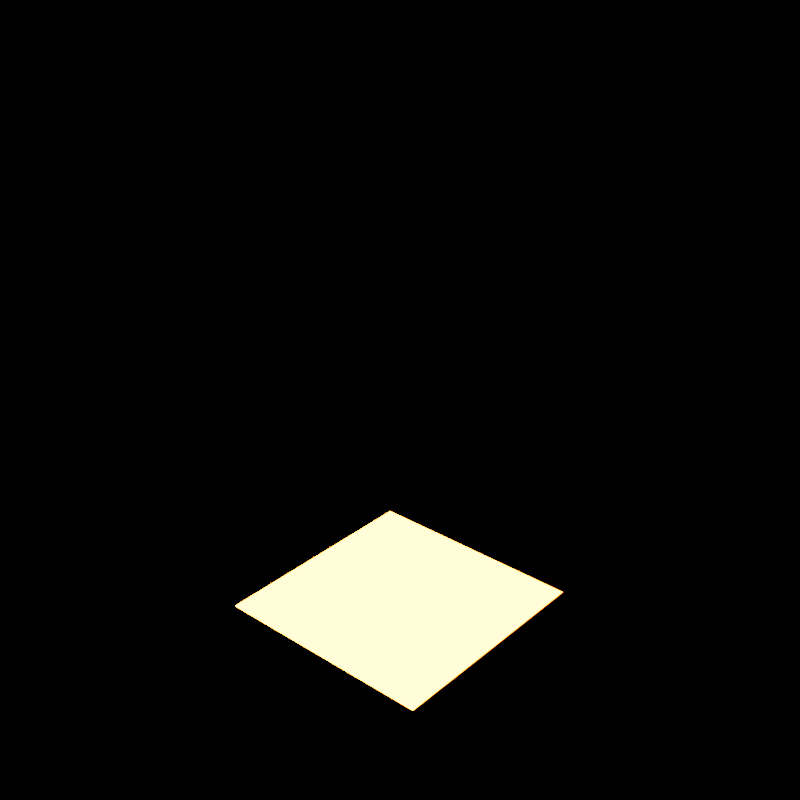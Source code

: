 # Source: firevoxels.blend  (saved by Blender 4.0.36; exported with 4.5.12 LTS)
import bpy
from mathutils import Matrix  # noqa: F401  (used for matrix-valued properties, if any)

bpy.ops.wm.read_factory_settings(use_empty=True)
scene = bpy.context.scene
scene.name = 'Scene'

# ---- collections
col_collection = bpy.data.collections.new('Collection'); scene.collection.children.link(col_collection)

# ---- materials (node trees are filled in below, after node groups)
mat_flame = bpy.data.materials.new('Flame')
mat_flame.alpha_threshold = 0.0
mat_flame.line_color = (0.0, 0.0, 0.0, 1.0)

# ---- material node trees
mat_flame.use_nodes = True; mat_flame.node_tree.nodes.clear()
_N = mat_flame.node_tree.nodes; _L = mat_flame.node_tree.links
n0 = _N.new('ShaderNodeOutputMaterial'); n0.name = 'Material Output'; n0.location = (545, 300)
n0.target = 'CYCLES'
n1 = _N.new('ShaderNodeNewGeometry'); n1.name = 'Geometry'; n1.location = (-891, 267)
n2 = _N.new('ShaderNodeMapping'); n2.name = 'Mapping'; n2.location = (-726, 286)
n2.width = 290
n2.inputs[1].default_value = (0.07622, 0.0, 0.0)
n2.inputs[2].default_value = (1.571, 0.0, 1.571)
n3 = _N.new('ShaderNodeMath'); n3.name = 'Math'; n3.location = (98, 277)
n3.operation = 'MULTIPLY'
n3.inputs[1].default_value = 67.0
n4 = _N.new('ShaderNodeTexGradient'); n4.name = 'Gradient Texture'; n4.location = (-392, 289)
n5 = _N.new('ShaderNodeValToRGB'); n5.name = 'ColorRamp'; n5.location = (-202, 305)
n5.color_ramp.interpolation = 'B_SPLINE'
while len(n5.color_ramp.elements) > 1: n5.color_ramp.elements.remove(n5.color_ramp.elements[-1])
n5.color_ramp.elements[0].position = 0.0; n5.color_ramp.elements[0].color = (1.0, 1.0, 1.0, 1.0)
_e = n5.color_ramp.elements.new(0.7545); _e.color = (0.09443, 0.09443, 0.09443, 1.0)
n6 = _N.new('ShaderNodeEmission'); n6.name = 'Emission'; n6.location = (318, 301)
n6.inputs[0].default_value = (1.0, 0.15, 0.01521, 1.0)
n7 = _N.new('ShaderNodeOutputMaterial'); n7.name = 'Material Output.001'; n7.location = (0, 0)
n7.target = 'EEVEE'
n8 = _N.new('ShaderNodeMixShader'); n8.name = 'Mix Shader'; n8.location = (0, 0)
n8.label = 'Disable Shadow'
n8.hide = True
n9 = _N.new('ShaderNodeLightPath'); n9.name = 'Light Path'; n9.location = (0, 0)
n9.hide = True
n10 = _N.new('ShaderNodeBsdfTransparent'); n10.name = 'Transparent BSDF'; n10.location = (0, 0)
n10.hide = True
_L.new(n6.outputs[0], n0.inputs[0])
_L.new(n1.outputs[0], n2.inputs[0])
_L.new(n2.outputs[0], n4.inputs[0])
_L.new(n4.outputs[0], n5.inputs[0])
_L.new(n5.outputs[0], n3.inputs[0])
_L.new(n3.outputs[0], n6.inputs[1])
_L.new(n6.outputs[0], n8.inputs[1])
_L.new(n8.outputs[0], n7.inputs[0])
_L.new(n9.outputs[1], n8.inputs[0])
_L.new(n10.outputs[0], n8.inputs[2])
n0.is_active_output = True

# ---- world
world_world = bpy.data.worlds.new('World'); scene.world = world_world
world_world.use_nodes = True; world_world.node_tree.nodes.clear()
_N = world_world.node_tree.nodes; _L = world_world.node_tree.links
n0 = _N.new('ShaderNodeOutputWorld'); n0.name = 'World Output'; n0.location = (300, 300)
n1 = _N.new('ShaderNodeBackground'); n1.name = 'Background'; n1.location = (10, 300)
n1.inputs[0].default_value = (0.05088, 0.05088, 0.05088, 1.0)
n1.inputs[1].default_value = 0.0
_L.new(n1.outputs[0], n0.inputs[0])
n0.is_active_output = True
world_world.color = (0.05088, 0.05088, 0.05088)
world_world.use_sun_shadow = False
world_world.sun_shadow_jitter_overblur = 0.0

# ---- cameras
cam_camera_001 = bpy.data.cameras.new('Camera.001')
cam_camera_001.lens = 55.0

# ---- meshes
me_cube = bpy.data.meshes.new('Cube')
me_cube.from_pydata([(1.0, 1.0, 1.0), (1.0, 1.0, -1.0), (1.0, -1.0, 1.0), (1.0, -1.0, -1.0), (-1.0, 1.0, 1.0), (-1.0, 1.0, -1.0), (-1.0, -1.0, 1.0), (-1.0, -1.0, -1.0)], [], [(0, 4, 6, 2), (3, 2, 6, 7), (7, 6, 4, 5), (5, 1, 3, 7), (1, 0, 2, 3), (5, 4, 0, 1)])
_uv = me_cube.uv_layers.new(name='UVMap')
_uv.uv.foreach_set('vector', [0.625, 0.5, 0.875, 0.5, 0.875, 0.75, 0.625, 0.75, 0.375, 0.75, 0.625, 0.75, 0.625, 1.0, 0.375, 1.0, 0.375, 0.0, 0.625, 0.0, 0.625, 0.25, 0.375, 0.25, 0.125, 0.5, 0.375, 0.5, 0.375, 0.75, 0.125, 0.75, 0.375, 0.5, 0.625, 0.5, 0.625, 0.75, 0.375, 0.75, 0.375, 0.25, 0.625, 0.25, 0.625, 0.5, 0.375, 0.5])
me_cube.materials.append(mat_flame)
me_cube.use_remesh_preserve_volume = False
me_cube.use_remesh_preserve_attributes = False
me_cube.use_mirror_vertex_groups = False
me_cube.update()
me_plane = bpy.data.meshes.new('Plane')
me_plane.from_pydata([(-1.0, -1.0, 0.0), (1.0, -1.0, 0.0), (-1.0, 1.0, 0.0), (1.0, 1.0, 0.0)], [], [(0, 1, 3, 2)])
_uv = me_plane.uv_layers.new(name='UVMap')
_uv.uv.foreach_set('vector', [0.0, 0.0, 1.0, 0.0, 1.0, 1.0, 0.0, 1.0])
me_plane.materials.append(mat_flame)
me_plane.use_remesh_fix_poles = True
me_plane.use_remesh_preserve_attributes = False
me_plane.use_mirror_vertex_groups = False
me_plane.update()

# ---- objects
ob_cube = bpy.data.objects.new('Cube', me_cube)
ob_plane = bpy.data.objects.new('Plane', me_plane)
ob_camera = bpy.data.objects.new('Camera', cam_camera_001)

# ---- transforms, parenting, visibility, modifiers, constraints
ob_cube.location = (-4.752, 0.0, -1.203)
ob_cube.lock_rotations_4d = False
ob_cube.empty_display_type = 'ARROWS'
ob_cube.hide_render = True
ob_cube.visible_shadow = False
ob_cube.lineart.crease_threshold = 0.0
ob_plane.location = (0.04427, 0.0236, -0.07622)
ob_plane.scale = (0.5062, 0.5062, 0.5062)
ob_plane.visible_shadow = False
ob_plane.lineart.crease_threshold = 0.0
_m = ob_plane.modifiers.new('ParticleSettings', 'PARTICLE_SYSTEM')
_m = ob_plane.modifiers.new('ParticleSystem 0', 'PARTICLE_SYSTEM')
ob_camera.location = (2.907, -3.251, 3.123)
ob_camera.rotation_euler = (1.098, 0.001616, 0.7173)

# ---- collection membership
col_collection.objects.link(ob_cube)
col_collection.objects.link(ob_plane)
col_collection.objects.link(ob_camera)

# ---- scene / render settings (as saved in the file)
scene.camera = ob_camera
scene.frame_start = 30; scene.frame_end = 100; scene.frame_set(68)
scene.render.engine = 'BLENDER_EEVEE_NEXT'
scene.render.image_settings.color_mode = 'RGB'
scene.render.resolution_x = 2000
scene.render.resolution_y = 2000
scene.render.use_render_cache = True
scene.cycles.use_denoising = False
scene.cycles.samples = 128
scene.cycles.sampling_pattern = 'TABULATED_SOBOL'
scene.cycles.use_adaptive_sampling = False
scene.cycles.use_light_tree = False
scene.view_settings.look = 'Medium High Contrast'
scene.view_settings.view_transform = 'Filmic'
scene.view_settings.exposure = 0.5381
scene.view_settings.gamma = 0.7309
bpy.context.view_layer.update()
